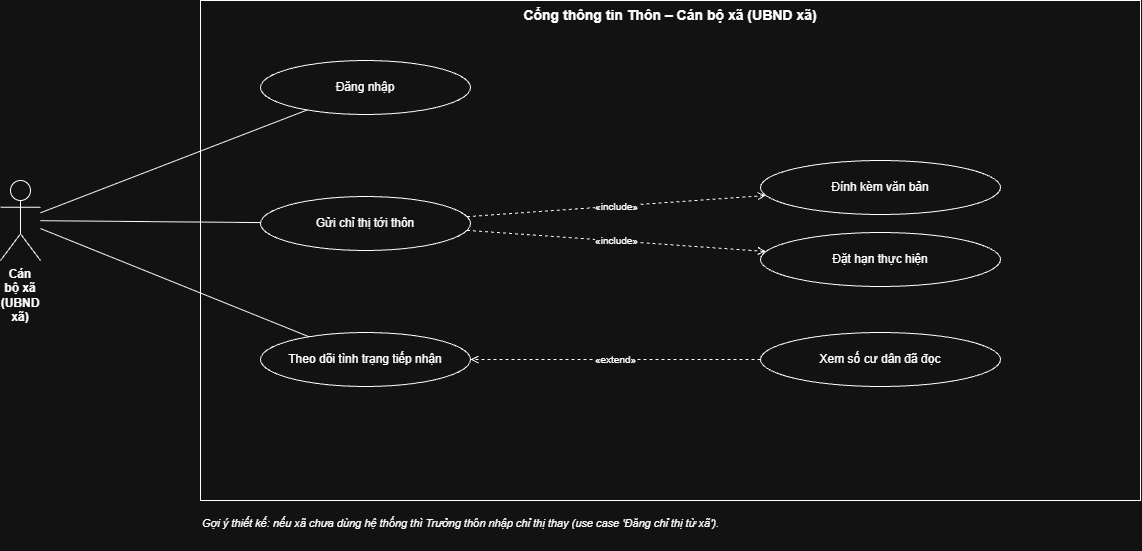

The diagram above was exported from draw.io. Its source (the exported page's mxGraphModel, read from the mxfile embedded in the PNG):
<mxGraphModel dx="1352" dy="791" grid="1" gridSize="10" guides="1" tooltips="1" connect="1" arrows="1" fold="1" page="1" pageScale="1" pageWidth="1600" pageHeight="1200" math="0" shadow="0">
  <root>
    <mxCell id="0" />
    <mxCell id="1" parent="0" />
    <mxCell id="n2" parent="1" style="rounded=0;whiteSpace=wrap;html=1;verticalAlign=top;fillColor=none;fontStyle=1;fontSize=14;" value="Cổng thông tin Thôn – Cán bộ xã (UBND xã)" vertex="1">
      <mxGeometry height="500" width="940" x="300" y="30" as="geometry" />
    </mxCell>
    <mxCell id="n3" parent="1" style="shape=umlActor;verticalLabelPosition=bottom;verticalAlign=top;html=1;whiteSpace=wrap;fontStyle=1;" value="Cán bộ xã (UBND xã)" vertex="1">
      <mxGeometry height="80" width="40" x="100" y="210" as="geometry" />
    </mxCell>
    <mxCell id="n4" parent="1" style="ellipse;whiteSpace=wrap;html=1;" value="Đăng nhập" vertex="1">
      <mxGeometry height="54" width="210" x="360" y="90" as="geometry" />
    </mxCell>
    <mxCell id="n5" edge="1" parent="1" source="n3" style="endArrow=none;html=1;" target="n4" value="">
      <mxGeometry relative="1" as="geometry" />
    </mxCell>
    <mxCell id="n6" parent="1" style="ellipse;whiteSpace=wrap;html=1;" value="Gửi chỉ thị tới thôn" vertex="1">
      <mxGeometry height="54" width="210" x="360" y="226" as="geometry" />
    </mxCell>
    <mxCell id="n7" edge="1" parent="1" source="n3" style="endArrow=none;html=1;" target="n6" value="">
      <mxGeometry relative="1" as="geometry" />
    </mxCell>
    <mxCell id="n8" parent="1" style="ellipse;whiteSpace=wrap;html=1;" value="Đính kèm văn bản" vertex="1">
      <mxGeometry height="54" width="240" x="860" y="190" as="geometry" />
    </mxCell>
    <mxCell id="n9" edge="1" parent="1" source="n6" style="endArrow=open;dashed=1;html=1;fontSize=10;labelBackgroundColor=#ffffff;" target="n8" value="«include»">
      <mxGeometry relative="1" as="geometry" />
    </mxCell>
    <mxCell id="n10" parent="1" style="ellipse;whiteSpace=wrap;html=1;" value="Đặt hạn thực hiện" vertex="1">
      <mxGeometry height="54" width="240" x="860" y="262" as="geometry" />
    </mxCell>
    <mxCell id="n11" edge="1" parent="1" source="n6" style="endArrow=open;dashed=1;html=1;fontSize=10;labelBackgroundColor=#ffffff;" target="n10" value="«include»">
      <mxGeometry relative="1" as="geometry" />
    </mxCell>
    <mxCell id="n12" parent="1" style="ellipse;whiteSpace=wrap;html=1;" value="Theo dõi tình trạng tiếp nhận" vertex="1">
      <mxGeometry height="54" width="210" x="360" y="362" as="geometry" />
    </mxCell>
    <mxCell id="n13" edge="1" parent="1" source="n3" style="endArrow=none;html=1;" target="n12" value="">
      <mxGeometry relative="1" as="geometry" />
    </mxCell>
    <mxCell id="n14" parent="1" style="ellipse;whiteSpace=wrap;html=1;" value="Xem số cư dân đã đọc" vertex="1">
      <mxGeometry height="54" width="240" x="860" y="362" as="geometry" />
    </mxCell>
    <mxCell id="n15" edge="1" parent="1" source="n14" style="endArrow=open;dashed=1;html=1;fontSize=10;labelBackgroundColor=#ffffff;" target="n12" value="«extend»">
      <mxGeometry relative="1" as="geometry" />
    </mxCell>
    <mxCell id="n16" parent="1" style="text;html=1;whiteSpace=wrap;fontSize=11;fontStyle=2;" value="Gợi ý thiết kế: nếu xã chưa dùng hệ thống thì Trưởng thôn nhập chỉ thị thay (use case 'Đăng chỉ thị từ xã')." vertex="1">
      <mxGeometry height="40" width="940" x="300" y="540" as="geometry" />
    </mxCell>
  </root>
</mxGraphModel>